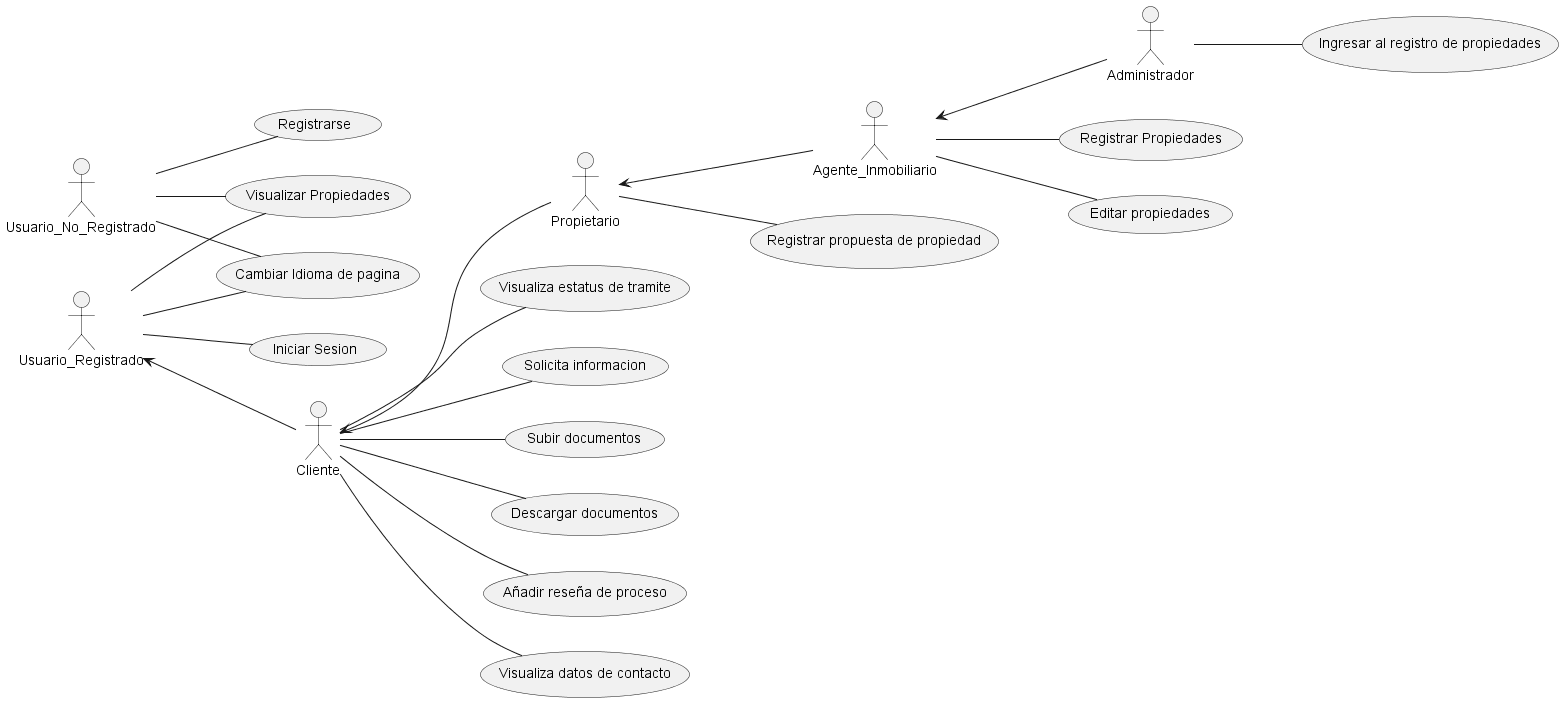

The diagram above was rendered by PlantUML. Its source (embedded in the PNG):
@startuml KIARA
left to right direction
:Usuario_No_Registrado:
:Usuario_Registrado:
:Cliente:
:Propietario:
:Agente_Inmobiliario:
:Administrador:
(Registrarse) as (reg)
(Iniciar Sesion) as (init)
(Cambiar Idioma de pagina) as (traduccion)
(Visualizar Propiedades) as (consultprop)
(Visualiza estatus de tramite) as (consultProc)
(Solicita informacion) as (solicinfo)
(Subir documentos) as (upload_docs)
(Descargar documentos) as (download_docs)
(Registrar Propiedades) as (RegisProp)
(Registrar propuesta de propiedad) as (RegisPropuesta)
(Editar propiedades) as (Editar_propiedades)
(Ingresar al registro de propiedades) as (RegRev)
(Añadir reseña de proceso) as (review)
(Visualiza datos de contacto) as (contact)

Usuario_No_Registrado -- reg
Usuario_No_Registrado -- consultprop
Usuario_No_Registrado -- traduccion


Usuario_Registrado -- init
Usuario_Registrado <-- Cliente
Cliente <-- Propietario
Propietario <-- Agente_Inmobiliario
Agente_Inmobiliario <-- Administrador

Usuario_Registrado -- consultprop
Usuario_Registrado -- traduccion
Cliente  -- consultProc
Cliente -- solicinfo
Cliente -- upload_docs
Cliente -- download_docs
Cliente -- review
Cliente -- contact

Propietario -- RegisPropuesta


Agente_Inmobiliario -- RegisProp
Agente_Inmobiliario -- Editar_propiedades

Administrador -- RegRev
@enduml